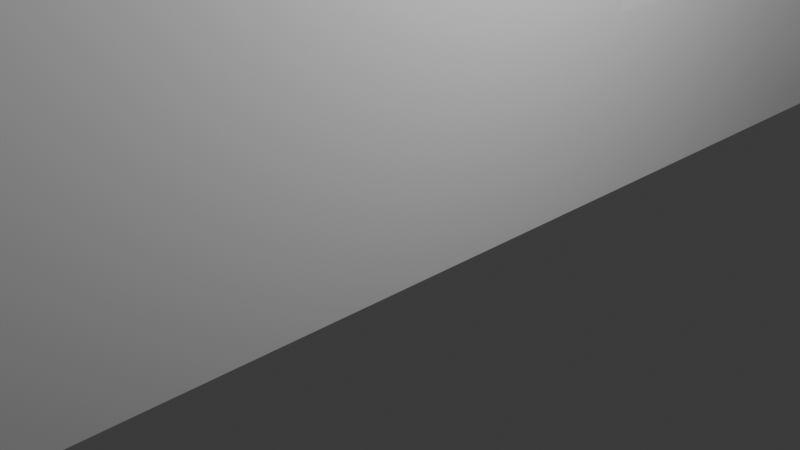# Source: Wall.blend  (saved by Blender 4.5.90; exported with 4.5.12 LTS)
import bpy
from mathutils import Matrix  # noqa: F401  (used for matrix-valued properties, if any)

bpy.ops.wm.read_factory_settings(use_empty=True)
scene = bpy.context.scene
scene.name = 'Scene'

# ---- collections
col_collection = bpy.data.collections.new('Collection'); scene.collection.children.link(col_collection)

# ---- materials (node trees are filled in below, after node groups)
mat_material = bpy.data.materials.new('Material')
mat_material.alpha_threshold = 0.0
mat_material.roughness = 0.5
mat_material.line_color = (0.0, 0.0, 0.0, 1.0)

# ---- material node trees
mat_material.use_nodes = True; mat_material.node_tree.nodes.clear()
_N = mat_material.node_tree.nodes; _L = mat_material.node_tree.links
n0 = _N.new('ShaderNodeOutputMaterial'); n0.name = 'Material Output'; n0.location = (200, 100)
n1 = _N.new('ShaderNodeBsdfPrincipled'); n1.name = 'Principled BSDF'; n1.location = (-200, 100)
n1.inputs[3].default_value = 1.45
_L.new(n1.outputs[0], n0.inputs[0])
n0.is_active_output = True

# ---- world
world_world = bpy.data.worlds.new('World'); scene.world = world_world
world_world.use_nodes = True; world_world.node_tree.nodes.clear()
_N = world_world.node_tree.nodes; _L = world_world.node_tree.links
n0 = _N.new('ShaderNodeOutputWorld'); n0.name = 'World Output'; n0.location = (200, 100)
n1 = _N.new('ShaderNodeBackground'); n1.name = 'Background'; n1.location = (-200, 100)
n1.inputs[0].default_value = (0.05088, 0.05088, 0.05088, 1.0)
_L.new(n1.outputs[0], n0.inputs[0])
n0.is_active_output = True
world_world.color = (0.05088, 0.05088, 0.05088)
world_world.sun_shadow_jitter_overblur = 0.0

# ---- cameras
cam_camera = bpy.data.cameras.new('Camera')
cam_camera.clip_end = 100.0
cam_camera.ortho_scale = 7.314

# ---- lights
light_light = bpy.data.lights.new('Light', 'POINT')
light_light.energy = 1000.0
light_light.shadow_soft_size = 0.1

# ---- meshes
me_cube = bpy.data.meshes.new('Cube')
me_cube.from_pydata([(1.0, 1.0, 1.0), (1.0, 1.0, -1.0), (1.0, -1.0, 1.0), (1.0, -1.0, -1.0), (-1.0, 1.0, 1.0), (-1.0, 1.0, -1.0), (-1.0, -1.0, 1.0), (-1.0, -1.0, -1.0), (-1.0, 4.6, -1.0), (-1.0, -4.6, -1.0), (-1.0, -4.6, 1.0), (1.0, -4.6, 1.0), (1.0, -4.6, -1.0), (1.0, -1.0, 5.335), (-1.0, -1.0, 5.335), (1.0, 1.0, 5.335), (-1.0, 1.0, 5.335), (0.7988, -3.195, 5.335), (-0.7988, -3.195, 5.335), (1.0, 4.6, -1.0), (1.0, 4.6, 1.0), (-1.0, 4.6, 1.0), (-0.7988, 3.195, 5.335), (0.7988, 3.195, 5.335)], [], [(2, 0, 15, 13), (6, 7, 9, 10), (7, 6, 4, 5), (5, 1, 3, 7), (1, 0, 2, 3), (5, 4, 21, 8), (1, 5, 8, 19), (4, 6, 14, 16), (7, 3, 12, 9), (21, 4, 16, 22), (3, 2, 11, 12), (0, 1, 19, 20), (15, 16, 14, 13), (16, 15, 23, 22), (13, 14, 18, 17), (11, 2, 13, 17), (0, 20, 23, 15), (6, 10, 18, 14)])
_uv = me_cube.uv_layers.new(name='UVMap')
_uv.uv.foreach_set('vector', [0.625, 0.75, 0.625, 0.5, 0.625, 0.5, 0.625, 0.75, 0.625, 0.0, 0.375, 0.0, 0.375, 0.0, 0.625, 0.0, 0.375, 0.0, 0.625, 0.0, 0.625, 0.25, 0.375, 0.25, 0.125, 0.5, 0.375, 0.5, 0.375, 0.75, 0.125, 0.75, 0.375, 0.5, 0.625, 0.5, 0.625, 0.75, 0.375, 0.75, 0.375, 0.25, 0.625, 0.25, 0.625, 0.25, 0.375, 0.25, 0.375, 0.5, 0.125, 0.5, 0.125, 0.5, 0.375, 0.5, 0.625, 0.25, 0.625, 0.0, 0.625, 0.0, 0.625, 0.25, 0.125, 0.75, 0.375, 0.75, 0.375, 0.75, 0.125, 0.75, 0.625, 0.25, 0.625, 0.25, 0.625, 0.25, 0.625, 0.25, 0.375, 0.75, 0.625, 0.75, 0.625, 0.75, 0.375, 0.75, 0.625, 0.5, 0.375, 0.5, 0.375, 0.5, 0.625, 0.5, 0.625, 0.5, 0.875, 0.5, 0.875, 0.75, 0.625, 0.75, 0.875, 0.5, 0.625, 0.5, 0.625, 0.5, 0.875, 0.5, 0.625, 0.75, 0.875, 0.75, 0.875, 0.75, 0.625, 0.75, 0.625, 0.75, 0.625, 0.75, 0.625, 0.75, 0.625, 0.75, 0.625, 0.5, 0.625, 0.5, 0.625, 0.5, 0.625, 0.5, 0.625, 0.0, 0.625, 0.0, 0.625, 0.0, 0.625, 0.0])
me_cube.materials.append(mat_material)
me_cube.use_mirror_y = True
me_cube.use_mirror_vertex_groups = False
me_cube.update()
me_cube_001 = bpy.data.meshes.new('Cube.001')
me_cube_001.from_pydata([(-1.0, -4.6, -1.0), (-1.0, -4.6, 1.0), (1.0, -4.6, 1.0), (1.0, -4.6, -1.0), (0.7988, -3.195, 5.335), (-0.7988, -3.195, 5.335), (-1.0, -6.801, -1.0), (-1.0, -6.801, 1.0), (1.0, -6.801, 1.0), (1.0, -6.801, -1.0), (0.7988, -4.953, 5.335), (-0.7988, -4.953, 5.335), (-1.953, -4.6, -1.0), (-1.953, -4.6, 1.0), (1.953, -4.6, 1.0), (1.953, -4.6, -1.0), (1.56, -3.195, 5.335), (-1.56, -3.195, 5.335), (-1.953, -6.801, -1.0), (-1.953, -6.801, 1.0), (1.953, -6.801, 1.0), (1.953, -6.801, -1.0), (1.56, -4.953, 5.335), (-1.56, -4.953, 5.335), (0.7988, -3.195, 6.237), (-0.7988, -3.195, 6.237), (0.7988, -4.953, 6.237), (-0.7988, -4.953, 6.237), (1.56, -3.195, 6.237), (1.56, -4.953, 6.237), (-1.56, -4.953, 6.237), (-1.56, -3.195, 6.237), (0.3994, -3.195, 6.237), (0.0, -3.195, 6.237), (-0.3994, -3.195, 6.237), (0.3994, -4.953, 6.237), (0.0, -4.953, 6.237), (-0.3994, -4.953, 6.237), (1.37, -3.195, 6.237), (1.179, -3.195, 6.237), (0.9891, -3.195, 6.237), (0.9891, -4.953, 6.237), (1.179, -4.953, 6.237), (1.37, -4.953, 6.237), (-1.56, -4.513, 6.237), (-1.56, -4.074, 6.237), (-1.56, -3.634, 6.237), (1.56, -3.634, 6.237), (1.56, -4.074, 6.237), (1.56, -4.513, 6.237), (-0.9891, -4.953, 6.237), (-1.179, -4.953, 6.237), (-1.37, -4.953, 6.237), (-1.37, -3.195, 6.237), (-1.179, -3.195, 6.237), (-0.9891, -3.195, 6.237), (-0.4793, -3.195, 6.237), (-0.5592, -3.195, 6.237), (-0.639, -3.195, 6.237), (-0.7189, -3.195, 6.237), (-0.4793, -4.953, 6.237), (-0.5592, -4.953, 6.237), (-0.639, -4.953, 6.237), (-0.7189, -4.953, 6.237), (0.951, -3.195, 6.237), (0.913, -3.195, 6.237), (0.8749, -3.195, 6.237), (0.8368, -3.195, 6.237), (1.408, -4.953, 6.237), (1.446, -4.953, 6.237), (1.484, -4.953, 6.237), (1.522, -4.953, 6.237), (-1.56, -3.546, 6.237), (-1.56, -3.458, 6.237), (-1.56, -3.371, 6.237), (-1.56, -3.283, 6.237), (1.56, -4.601, 6.237), (1.56, -4.689, 6.237), (1.56, -4.777, 6.237), (1.56, -4.865, 6.237), (-1.408, -4.953, 6.237), (-1.446, -4.953, 6.237), (-1.484, -4.953, 6.237), (-1.522, -4.953, 6.237), (-0.951, -3.195, 6.237), (-0.913, -3.195, 6.237), (-0.8749, -3.195, 6.237), (-0.8368, -3.195, 6.237), (0.7189, -3.195, 6.237), (0.639, -3.195, 6.237), (0.5592, -3.195, 6.237), (0.4793, -3.195, 6.237), (0.3195, -3.195, 6.237), (0.2396, -3.195, 6.237), (0.1598, -3.195, 6.237), (0.07988, -3.195, 6.237), (-0.07988, -3.195, 6.237), (-0.1598, -3.195, 6.237), (-0.2396, -3.195, 6.237), (-0.3195, -3.195, 6.237), (0.7189, -4.953, 6.237), (0.639, -4.953, 6.237), (0.5592, -4.953, 6.237), (0.4793, -4.953, 6.237), (0.3195, -4.953, 6.237), (0.2396, -4.953, 6.237), (0.1598, -4.953, 6.237), (0.07988, -4.953, 6.237), (-0.07988, -4.953, 6.237), (-0.1598, -4.953, 6.237), (-0.2396, -4.953, 6.237), (-0.3195, -4.953, 6.237), (1.522, -3.195, 6.237), (1.484, -3.195, 6.237), (1.446, -3.195, 6.237), (1.408, -3.195, 6.237), (1.332, -3.195, 6.237), (1.293, -3.195, 6.237), (1.255, -3.195, 6.237), (1.217, -3.195, 6.237), (1.141, -3.195, 6.237), (1.103, -3.195, 6.237), (1.065, -3.195, 6.237), (1.027, -3.195, 6.237), (0.8368, -4.953, 6.237), (0.8749, -4.953, 6.237), (0.913, -4.953, 6.237), (0.951, -4.953, 6.237), (1.027, -4.953, 6.237), (1.065, -4.953, 6.237), (1.103, -4.953, 6.237), (1.141, -4.953, 6.237), (1.217, -4.953, 6.237), (1.255, -4.953, 6.237), (1.293, -4.953, 6.237), (1.332, -4.953, 6.237), (-1.56, -4.865, 6.237), (-1.56, -4.777, 6.237), (-1.56, -4.689, 6.237), (-1.56, -4.601, 6.237), (-1.56, -4.425, 6.237), (-1.56, -4.337, 6.237), (-1.56, -4.249, 6.237), (-1.56, -4.162, 6.237), (-1.56, -3.986, 6.237), (-1.56, -3.898, 6.237), (-1.56, -3.81, 6.237), (-1.56, -3.722, 6.237), (1.56, -3.283, 6.237), (1.56, -3.371, 6.237), (1.56, -3.458, 6.237), (1.56, -3.546, 6.237), (1.56, -3.722, 6.237), (1.56, -3.81, 6.237), (1.56, -3.898, 6.237), (1.56, -3.986, 6.237), (1.56, -4.162, 6.237), (1.56, -4.249, 6.237), (1.56, -4.337, 6.237), (1.56, -4.425, 6.237), (-0.8368, -4.953, 6.237), (-0.8749, -4.953, 6.237), (-0.913, -4.953, 6.237), (-0.951, -4.953, 6.237), (-1.027, -4.953, 6.237), (-1.065, -4.953, 6.237), (-1.103, -4.953, 6.237), (-1.141, -4.953, 6.237), (-1.217, -4.953, 6.237), (-1.255, -4.953, 6.237), (-1.293, -4.953, 6.237), (-1.332, -4.953, 6.237), (-1.522, -3.195, 6.237), (-1.484, -3.195, 6.237), (-1.446, -3.195, 6.237), (-1.408, -3.195, 6.237), (-1.332, -3.195, 6.237), (-1.293, -3.195, 6.237), (-1.255, -3.195, 6.237), (-1.217, -3.195, 6.237), (-1.141, -3.195, 6.237), (-1.103, -3.195, 6.237), (-1.065, -3.195, 6.237), (-1.027, -3.195, 6.237)], [], [(0, 6, 18, 12), (1, 0, 12, 13), (9, 8, 7, 6), (7, 8, 10, 11), (5, 1, 13, 17), (7, 11, 23, 19), (0, 3, 9, 6), (17, 13, 19, 23), (14, 16, 22, 20), (13, 12, 18, 19), (15, 14, 20, 21), (3, 2, 14, 15), (9, 3, 15, 21), (6, 7, 19, 18), (10, 8, 20, 22), (8, 9, 21, 20), (2, 4, 16, 14), (22, 16, 28, 148, 149, 150, 151, 47, 152, 153, 154, 155, 48, 156, 157, 158, 159, 49, 76, 77, 78, 79, 29), (5, 17, 31, 172, 173, 174, 175, 53, 176, 177, 178, 179, 54, 180, 181, 182, 183, 55, 84, 85, 86, 87, 25), (25, 87, 86, 85, 84, 55, 183, 182, 181, 180, 54, 179, 178, 177, 176, 53, 175, 174, 173, 172, 31, 75, 74, 73, 72, 46, 147, 146, 145, 144, 45, 143, 142, 141, 140, 44, 139, 138, 137, 136, 30, 83, 82, 81, 80, 52, 171, 170, 169, 168, 51, 167, 166, 165, 164, 50, 163, 162, 161, 160, 27, 63, 62, 61, 60, 37, 111, 110, 109, 108, 36, 107, 106, 105, 104, 35, 103, 102, 101, 100, 26, 124, 125, 126, 127, 41, 128, 129, 130, 131, 42, 132, 133, 134, 135, 43, 68, 69, 70, 71, 29, 79, 78, 77, 76, 49, 159, 158, 157, 156, 48, 155, 154, 153, 152, 47, 151, 150, 149, 148, 28, 112, 113, 114, 115, 38, 116, 117, 118, 119, 39, 120, 121, 122, 123, 40, 64, 65, 66, 67, 24, 88, 89, 90, 91, 32, 92, 93, 94, 95, 33, 96, 97, 98, 99, 34, 56, 57, 58, 59), (4, 5, 25, 59, 58, 57, 56, 34, 99, 98, 97, 96, 33, 95, 94, 93, 92, 32, 91, 90, 89, 88, 24), (16, 4, 24, 67, 66, 65, 64, 40, 123, 122, 121, 120, 39, 119, 118, 117, 116, 38, 115, 114, 113, 112, 28), (10, 22, 29, 71, 70, 69, 68, 43, 135, 134, 133, 132, 42, 131, 130, 129, 128, 41, 127, 126, 125, 124, 26), (23, 11, 27, 160, 161, 162, 163, 50, 164, 165, 166, 167, 51, 168, 169, 170, 171, 52, 80, 81, 82, 83, 30), (11, 10, 26, 100, 101, 102, 103, 35, 104, 105, 106, 107, 36, 108, 109, 110, 111, 37, 60, 61, 62, 63, 27), (17, 23, 30, 136, 137, 138, 139, 44, 140, 141, 142, 143, 45, 144, 145, 146, 147, 46, 72, 73, 74, 75, 31)])
_uv = me_cube_001.uv_layers.new(name='UVMap')
_uv.uv.foreach_set('vector', [0.125, 0.75, 0.125, 0.75, 0.125, 0.75, 0.125, 0.75, 0.625, 0.0, 0.375, 0.0, 0.375, 0.0, 0.625, 0.0, 0.375, 0.75, 0.625, 0.75, 0.625, 1.0, 0.375, 1.0, 0.625, 1.0, 0.625, 0.75, 0.625, 0.75, 0.625, 1.0, 0.625, 0.0, 0.625, 0.0, 0.625, 0.0, 0.625, 0.0, 0.625, 1.0, 0.625, 1.0, 0.625, 1.0, 0.625, 1.0, 0.125, 0.75, 0.375, 0.75, 0.375, 0.75, 0.125, 0.75, 0.625, 0.0, 0.625, 0.0, 0.625, 0.0, 0.625, 0.0, 0.625, 0.75, 0.625, 0.75, 0.625, 0.75, 0.625, 0.75, 0.625, 0.0, 0.375, 0.0, 0.375, 0.0, 0.625, 0.0, 0.375, 0.75, 0.625, 0.75, 0.625, 0.75, 0.375, 0.75, 0.375, 0.75, 0.625, 0.75, 0.625, 0.75, 0.375, 0.75, 0.375, 0.75, 0.375, 0.75, 0.375, 0.75, 0.375, 0.75, 0.375, 1.0, 0.625, 1.0, 0.625, 1.0, 0.375, 1.0, 0.625, 0.75, 0.625, 0.75, 0.625, 0.75, 0.625, 0.75, 0.625, 0.75, 0.375, 0.75, 0.375, 0.75, 0.625, 0.75, 0.625, 0.75, 0.625, 0.75, 0.625, 0.75, 0.625, 0.75, 0.625, 0.75, 0.625, 0.75, 0.625, 0.75, 0.625, 0.75, 0.625, 0.75, 0.625, 0.75, 0.625, 0.75, 0.625, 0.75, 0.625, 0.75, 0.625, 0.75, 0.625, 0.75, 0.625, 0.75, 0.625, 0.75, 0.625, 0.75, 0.625, 0.75, 0.625, 0.75, 0.625, 0.75, 0.625, 0.75, 0.625, 0.75, 0.625, 0.75, 0.625, 0.75, 0.625, 0.75, 0.625, 0.75, 0.625, 0.0, 0.625, 0.0, 0.625, 0.0, 0.625, 0.0, 0.625, 0.0, 0.625, 0.0, 0.625, 0.0, 0.625, 0.0, 0.625, 0.0, 0.625, 0.0, 0.625, 0.0, 0.625, 0.0, 0.625, 0.0, 0.625, 0.0, 0.625, 0.0, 0.625, 0.0, 0.625, 0.0, 0.625, 0.0, 0.625, 0.0, 0.625, 0.0, 0.625, 0.0, 0.625, 0.0, 0.625, 0.0, 0.625, 0.0, 0.625, 0.0, 0.625, 0.0, 0.625, 0.0, 0.625, 0.0, 0.625, 0.0, 0.625, 0.0, 0.625, 0.0, 0.625, 0.0, 0.625, 0.0, 0.625, 0.0, 0.625, 0.0, 0.625, 0.0, 0.625, 0.0, 0.625, 0.0, 0.625, 0.0, 0.625, 0.0, 0.625, 0.0, 0.625, 0.0, 0.625, 0.0, 0.625, 0.0, 0.625, 0.0, 0.625, 0.0, 0.625, 0.0, 0.625, 0.0, 0.625, 0.0, 0.625, 0.0, 0.625, 0.0, 0.625, 0.0, 0.625, 0.0, 0.625, 0.0, 0.625, 0.0, 0.625, 0.0, 0.625, 0.0, 0.625, 0.0, 0.625, 0.0, 0.625, 0.0, 0.625, 0.0, 0.625, 0.0, 0.625, 0.0, 0.625, 0.0, 0.625, 0.05, 0.625, 0.1, 0.625, 0.15, 0.625, 0.2, 0.625, 0.25, 0.625, 0.3, 0.625, 0.35, 0.625, 0.4, 0.625, 0.45, 0.625, 0.5, 0.625, 0.55, 0.625, 0.6, 0.625, 0.65, 0.625, 0.7, 0.625, 0.75, 0.625, 0.8, 0.625, 0.85, 0.625, 0.9, 0.625, 0.95, 0.625, 1.0, 0.625, 0.9875, 0.625, 0.975, 0.625, 0.9625, 0.625, 0.95, 0.625, 0.9375, 0.625, 0.925, 0.625, 0.9125, 0.625, 0.9, 0.625, 0.8875, 0.625, 0.875, 0.625, 0.8625, 0.625, 0.85, 0.625, 0.8375, 0.625, 0.825, 0.625, 0.8125, 0.625, 0.8, 0.625, 0.7875, 0.625, 0.775, 0.625, 0.7625, 0.625, 0.75, 0.625, 0.75, 0.625, 0.75, 0.625, 0.75, 0.625, 0.75, 0.625, 0.75, 0.625, 0.75, 0.625, 0.75, 0.625, 0.75, 0.625, 0.75, 0.625, 0.75, 0.625, 0.75, 0.625, 0.75, 0.625, 0.75, 0.625, 0.75, 0.625, 0.75, 0.625, 0.75, 0.625, 0.75, 0.625, 0.75, 0.625, 0.75, 0.625, 0.75, 0.625, 0.75, 0.625, 0.75, 0.625, 0.75, 0.625, 0.75, 0.625, 0.75, 0.625, 0.75, 0.625, 0.75, 0.625, 0.75, 0.625, 0.75, 0.625, 0.75, 0.625, 0.75, 0.625, 0.75, 0.625, 0.75, 0.625, 0.75, 0.625, 0.75, 0.625, 0.75, 0.625, 0.75, 0.625, 0.75, 0.625, 0.75, 0.625, 0.75, 0.625, 0.75, 0.625, 0.75, 0.625, 0.75, 0.625, 0.75, 0.625, 0.75, 0.625, 0.75, 0.625, 0.75, 0.625, 0.75, 0.625, 0.75, 0.625, 0.75, 0.625, 0.75, 0.625, 0.75, 0.625, 0.75, 0.625, 0.75, 0.625, 0.75, 0.625, 0.75, 0.625, 0.75, 0.625, 0.75, 0.625, 0.75, 0.625, 0.75, 0.625, 0.7125, 0.625, 0.675, 0.625, 0.6375, 0.625, 0.6, 0.625, 0.5625, 0.625, 0.525, 0.625, 0.4875, 0.625, 0.45, 0.625, 0.4125, 0.625, 0.375, 0.625, 0.3375, 0.625, 0.3, 0.625, 0.2625, 0.625, 0.225, 0.625, 0.1875, 0.625, 0.15, 0.625, 0.1125, 0.625, 0.075, 0.625, 0.0375, 0.625, 0.75, 0.875, 0.75, 0.875, 0.75, 0.8625, 0.75, 0.85, 0.75, 0.8375, 0.75, 0.825, 0.75, 0.8125, 0.75, 0.8, 0.75, 0.7875, 0.75, 0.775, 0.75, 0.7625, 0.75, 0.75, 0.75, 0.7375, 0.75, 0.725, 0.75, 0.7125, 0.75, 0.7, 0.75, 0.6875, 0.75, 0.675, 0.75, 0.6625, 0.75, 0.65, 0.75, 0.6375, 0.75, 0.625, 0.75, 0.625, 0.75, 0.625, 0.75, 0.625, 0.75, 0.625, 0.75, 0.625, 0.75, 0.625, 0.75, 0.625, 0.75, 0.625, 0.75, 0.625, 0.75, 0.625, 0.75, 0.625, 0.75, 0.625, 0.75, 0.625, 0.75, 0.625, 0.75, 0.625, 0.75, 0.625, 0.75, 0.625, 0.75, 0.625, 0.75, 0.625, 0.75, 0.625, 0.75, 0.625, 0.75, 0.625, 0.75, 0.625, 0.75, 0.625, 0.75, 0.625, 0.75, 0.625, 0.75, 0.625, 0.75, 0.625, 0.75, 0.625, 0.75, 0.625, 0.75, 0.625, 0.75, 0.625, 0.75, 0.625, 0.75, 0.625, 0.75, 0.625, 0.75, 0.625, 0.75, 0.625, 0.75, 0.625, 0.75, 0.625, 0.75, 0.625, 0.75, 0.625, 0.75, 0.625, 0.75, 0.625, 0.75, 0.625, 0.75, 0.625, 0.75, 0.625, 0.75, 0.625, 1.0, 0.625, 1.0, 0.625, 1.0, 0.625, 1.0, 0.625, 1.0, 0.625, 1.0, 0.625, 1.0, 0.625, 1.0, 0.625, 1.0, 0.625, 1.0, 0.625, 1.0, 0.625, 1.0, 0.625, 1.0, 0.625, 1.0, 0.625, 1.0, 0.625, 1.0, 0.625, 1.0, 0.625, 1.0, 0.625, 1.0, 0.625, 1.0, 0.625, 1.0, 0.625, 1.0, 0.625, 1.0, 0.625, 1.0, 0.625, 0.75, 0.625, 0.75, 0.625, 0.7625, 0.625, 0.775, 0.625, 0.7875, 0.625, 0.8, 0.625, 0.8125, 0.625, 0.825, 0.625, 0.8375, 0.625, 0.85, 0.625, 0.8625, 0.625, 0.875, 0.625, 0.8875, 0.625, 0.9, 0.625, 0.9125, 0.625, 0.925, 0.625, 0.9375, 0.625, 0.95, 0.625, 0.9625, 0.625, 0.975, 0.625, 0.9875, 0.625, 1.0, 0.625, 0.0, 0.625, 0.0, 0.625, 0.0, 0.625, 0.0, 0.625, 0.0, 0.625, 0.0, 0.625, 0.0, 0.625, 0.0, 0.625, 0.0, 0.625, 0.0, 0.625, 0.0, 0.625, 0.0, 0.625, 0.0, 0.625, 0.0, 0.625, 0.0, 0.625, 0.0, 0.625, 0.0, 0.625, 0.0, 0.625, 0.0, 0.625, 0.0, 0.625, 0.0, 0.625, 0.0, 0.625, 0.0])
me_cube_001.materials.append(mat_material)
me_cube_001.use_mirror_y = True
me_cube_001.use_mirror_vertex_groups = False
me_cube_001.update()
me_cube_002 = bpy.data.meshes.new('Cube.002')
me_cube_002.from_pydata([(-1.0, 4.6, -1.0), (1.0, 4.6, -1.0), (1.0, 4.6, 1.0), (-1.0, 4.6, 1.0), (-0.7988, 3.195, 5.335), (0.7988, 3.195, 5.335), (-0.7988, 4.953, 5.335), (-1.0, 6.801, 1.0), (1.0, 6.801, -1.0), (-1.0, 6.801, -1.0), (1.0, 6.801, 1.0), (0.7988, 4.953, 5.335), (-1.56, 3.195, 5.335), (-1.953, 4.6, 1.0), (1.953, 4.6, 1.0), (1.953, 4.6, -1.0), (-1.953, 4.6, -1.0), (1.953, 6.801, -1.0), (-1.953, 6.801, -1.0), (1.56, 3.195, 5.335), (-1.56, 4.953, 5.335), (-1.953, 6.801, 1.0), (1.953, 6.801, 1.0), (1.56, 4.953, 5.335), (-0.7988, 4.953, 6.237), (0.7988, 4.953, 6.237), (1.56, 3.195, 6.237), (0.7988, 3.195, 6.237), (1.56, 4.953, 6.237), (-1.56, 4.953, 6.237), (-1.56, 3.195, 6.237), (-0.7988, 3.195, 6.237), (0.0, 4.953, 6.237), (1.179, 3.195, 6.237), (1.56, 4.074, 6.237), (-1.56, 4.074, 6.237), (-1.179, 3.195, 6.237), (-1.179, 4.953, 6.237), (1.179, 4.953, 6.237), (0.0, 3.195, 6.237)], [], [(1, 0, 9, 8), (9, 7, 10, 8), (10, 7, 6, 11), (3, 4, 12, 13), (2, 1, 15, 14), (5, 2, 14, 19), (16, 13, 21, 18), (13, 12, 20, 21), (14, 15, 17, 22), (19, 14, 22, 23), (6, 7, 21, 20), (0, 3, 13, 16), (8, 10, 22, 17), (1, 8, 17, 15), (10, 11, 23, 22), (9, 0, 16, 18), (7, 9, 18, 21), (25, 32, 24, 37, 29, 35, 30, 36, 31, 39, 27, 33, 26, 34, 28, 38), (6, 20, 29, 37, 24), (11, 6, 24, 32, 25), (19, 23, 28, 34, 26), (20, 12, 30, 35, 29), (5, 19, 26, 33, 27), (4, 5, 27, 39, 31), (23, 11, 25, 38, 28), (12, 4, 31, 36, 30)])
_uv = me_cube_002.uv_layers.new(name='UVMap')
_uv.uv.foreach_set('vector', [0.375, 0.5, 0.125, 0.5, 0.125, 0.5, 0.375, 0.5, 0.375, 0.25, 0.625, 0.25, 0.625, 0.5, 0.375, 0.5, 0.625, 0.5, 0.625, 0.25, 0.625, 0.25, 0.625, 0.5, 0.625, 0.25, 0.625, 0.25, 0.625, 0.25, 0.625, 0.25, 0.625, 0.5, 0.375, 0.5, 0.375, 0.5, 0.625, 0.5, 0.625, 0.5, 0.625, 0.5, 0.625, 0.5, 0.625, 0.5, 0.375, 0.25, 0.625, 0.25, 0.625, 0.25, 0.375, 0.25, 0.625, 0.25, 0.625, 0.25, 0.625, 0.25, 0.625, 0.25, 0.625, 0.5, 0.375, 0.5, 0.375, 0.5, 0.625, 0.5, 0.625, 0.5, 0.625, 0.5, 0.625, 0.5, 0.625, 0.5, 0.625, 0.25, 0.625, 0.25, 0.625, 0.25, 0.625, 0.25, 0.375, 0.25, 0.625, 0.25, 0.625, 0.25, 0.375, 0.25, 0.375, 0.5, 0.625, 0.5, 0.625, 0.5, 0.375, 0.5, 0.375, 0.5, 0.375, 0.5, 0.375, 0.5, 0.375, 0.5, 0.625, 0.5, 0.625, 0.5, 0.625, 0.5, 0.625, 0.5, 0.125, 0.5, 0.125, 0.5, 0.125, 0.5, 0.125, 0.5, 0.625, 0.25, 0.375, 0.25, 0.375, 0.25, 0.625, 0.25, 0.625, 0.5, 0.625, 0.375, 0.625, 0.25, 0.625, 0.25, 0.625, 0.25, 0.625, 0.25, 0.625, 0.25, 0.75, 0.375, 0.875, 0.5, 0.75, 0.5, 0.625, 0.5, 0.625, 0.5, 0.625, 0.5, 0.625, 0.5, 0.625, 0.5, 0.625, 0.5, 0.625, 0.25, 0.625, 0.25, 0.625, 0.25, 0.625, 0.25, 0.625, 0.25, 0.625, 0.5, 0.625, 0.25, 0.625, 0.25, 0.625, 0.375, 0.625, 0.5, 0.625, 0.5, 0.625, 0.5, 0.625, 0.5, 0.625, 0.5, 0.625, 0.5, 0.625, 0.25, 0.625, 0.25, 0.625, 0.25, 0.625, 0.25, 0.625, 0.25, 0.625, 0.5, 0.625, 0.5, 0.625, 0.5, 0.625, 0.5, 0.625, 0.5, 0.875, 0.5, 0.625, 0.5, 0.625, 0.5, 0.75, 0.5, 0.875, 0.5, 0.625, 0.5, 0.625, 0.5, 0.625, 0.5, 0.625, 0.5, 0.625, 0.5, 0.625, 0.25, 0.625, 0.25, 0.625, 0.25, 0.625, 0.25, 0.625, 0.25])
me_cube_002.materials.append(mat_material)
me_cube_002.use_mirror_y = True
me_cube_002.use_mirror_vertex_groups = False
me_cube_002.update()

# ---- objects
ob_cube = bpy.data.objects.new('Cube', me_cube)
ob_light = bpy.data.objects.new('Light', light_light)
ob_camera = bpy.data.objects.new('Camera', cam_camera)
ob_left = bpy.data.objects.new('Left', me_cube_001)
ob_right = bpy.data.objects.new('Right', me_cube_002)

# ---- transforms, parenting, visibility, modifiers, constraints
ob_cube.location = (0.0, 0.0, 0.9362)
ob_cube.scale = (1.0, 2.0, 1.0)
ob_cube.lock_rotations_4d = False
ob_cube.lock_scale = (False, True, False)
ob_cube.empty_display_type = 'ARROWS'
ob_cube.lineart.crease_threshold = 0.0
ob_cube.use_mesh_mirror_y = True
ob_light.location = (4.076, 1.005, 5.904)
ob_light.rotation_euler = (0.6503, 0.05522, 1.866)
ob_light.lock_rotations_4d = False
ob_light.empty_display_type = 'ARROWS'
ob_light.color = (0.0, 0.0, 0.0, 0.0)
ob_light.lineart.crease_threshold = 0.0
ob_camera.location = (7.359, -6.926, 4.958)
ob_camera.rotation_euler = (1.109, 0.0, 0.8149)
ob_camera.lock_rotations_4d = False
ob_camera.empty_display_type = 'ARROWS'
ob_camera.color = (0.0, 0.0, 0.0, 0.0)
ob_camera.display_type = 'WIRE'
ob_camera.lineart.crease_threshold = 0.0
ob_left.location = (0.0, -3.0, 0.9362)
ob_left.lock_rotations_4d = False
ob_left.empty_display_type = 'ARROWS'
ob_left.lineart.crease_threshold = 0.0
ob_left.use_mesh_mirror_y = True
ob_right.location = (0.0, 3.0, 0.9362)
ob_right.lock_rotations_4d = False
ob_right.empty_display_type = 'ARROWS'
ob_right.lineart.crease_threshold = 0.0
ob_right.use_mesh_mirror_y = True

# ---- collection membership
col_collection.objects.link(ob_cube)
col_collection.objects.link(ob_light)
col_collection.objects.link(ob_camera)
col_collection.objects.link(ob_left)
col_collection.objects.link(ob_right)

# ---- scene / render settings (as saved in the file)
scene.camera = ob_camera
scene.frame_start = 0; scene.frame_end = 24; scene.frame_set(22)
scene.render.engine = 'BLENDER_EEVEE_NEXT'
bpy.context.view_layer.update()
